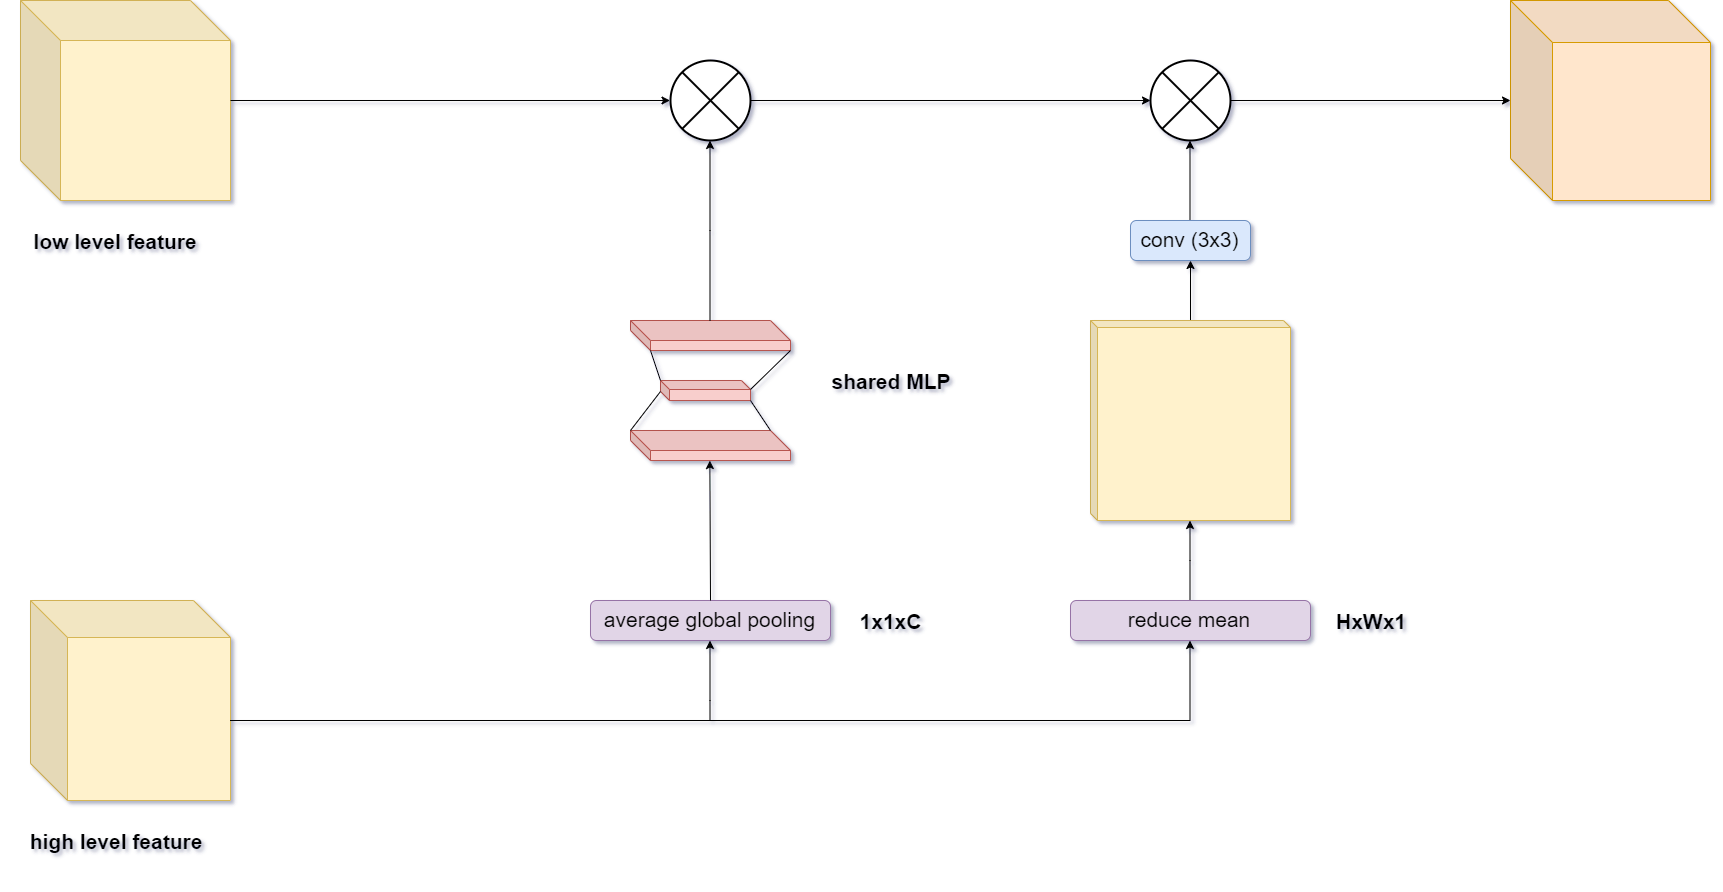

The diagram above was exported from draw.io. Its source (the exported page's mxGraphModel, read from the mxfile embedded in the PNG):
<mxGraphModel dx="2213" dy="1190" grid="1" gridSize="10" guides="1" tooltips="1" connect="1" arrows="1" fold="1" page="1" pageScale="1" pageWidth="827" pageHeight="1169" math="0" shadow="1">
  <root>
    <mxCell id="0" />
    <mxCell id="1" parent="0" />
    <mxCell id="M-KVPh44VHlIVvV5QCqx-2" value="" style="shape=cube;whiteSpace=wrap;html=1;boundedLbl=1;backgroundOutline=1;darkOpacity=0.05;darkOpacity2=0.1;fillColor=#fff2cc;strokeColor=#d6b656;size=40;" parent="1" vertex="1">
      <mxGeometry x="190" y="40" width="210" height="200" as="geometry" />
    </mxCell>
    <mxCell id="M-KVPh44VHlIVvV5QCqx-3" value="" style="shape=cube;whiteSpace=wrap;html=1;boundedLbl=1;backgroundOutline=1;darkOpacity=0.05;darkOpacity2=0.1;fillColor=#f8cecc;strokeColor=#b85450;" parent="1" vertex="1">
      <mxGeometry x="800" y="470" width="160" height="30" as="geometry" />
    </mxCell>
    <mxCell id="M-KVPh44VHlIVvV5QCqx-4" value="" style="shape=cube;whiteSpace=wrap;html=1;boundedLbl=1;backgroundOutline=1;darkOpacity=0.05;darkOpacity2=0.1;fillColor=#fff2cc;strokeColor=#d6b656;size=37;" parent="1" vertex="1">
      <mxGeometry x="200" y="640" width="200" height="200" as="geometry" />
    </mxCell>
    <mxCell id="M-KVPh44VHlIVvV5QCqx-5" value="" style="shape=cube;whiteSpace=wrap;html=1;boundedLbl=1;backgroundOutline=1;darkOpacity=0.05;darkOpacity2=0.1;size=9;fillColor=#f8cecc;strokeColor=#b85450;" parent="1" vertex="1">
      <mxGeometry x="830" y="420" width="90" height="20" as="geometry" />
    </mxCell>
    <mxCell id="M-KVPh44VHlIVvV5QCqx-6" value="" style="shape=cube;whiteSpace=wrap;html=1;boundedLbl=1;backgroundOutline=1;darkOpacity=0.05;darkOpacity2=0.1;fillColor=#f8cecc;strokeColor=#b85450;" parent="1" vertex="1">
      <mxGeometry x="800" y="360" width="160" height="30" as="geometry" />
    </mxCell>
    <mxCell id="M-KVPh44VHlIVvV5QCqx-25" value="" style="endArrow=none;html=1;shadow=0;exitX=0;exitY=0;exitDx=20;exitDy=30;exitPerimeter=0;entryX=0;entryY=0;entryDx=0;entryDy=0;entryPerimeter=0;" parent="1" source="M-KVPh44VHlIVvV5QCqx-6" target="M-KVPh44VHlIVvV5QCqx-5" edge="1">
      <mxGeometry width="50" height="50" relative="1" as="geometry">
        <mxPoint x="795" y="450" as="sourcePoint" />
        <mxPoint x="835" y="427" as="targetPoint" />
      </mxGeometry>
    </mxCell>
    <mxCell id="M-KVPh44VHlIVvV5QCqx-26" value="" style="endArrow=none;html=1;shadow=0;entryX=1;entryY=1;entryDx=0;entryDy=0;entryPerimeter=0;exitX=0;exitY=0;exitDx=90;exitDy=9;exitPerimeter=0;" parent="1" source="M-KVPh44VHlIVvV5QCqx-5" target="M-KVPh44VHlIVvV5QCqx-6" edge="1">
      <mxGeometry width="50" height="50" relative="1" as="geometry">
        <mxPoint x="925" y="420" as="sourcePoint" />
        <mxPoint x="990" y="375" as="targetPoint" />
      </mxGeometry>
    </mxCell>
    <mxCell id="M-KVPh44VHlIVvV5QCqx-29" value="" style="endArrow=none;html=1;shadow=0;entryX=1;entryY=1;entryDx=0;entryDy=0;entryPerimeter=0;exitX=0;exitY=0;exitDx=140;exitDy=0;exitPerimeter=0;" parent="1" source="M-KVPh44VHlIVvV5QCqx-3" target="M-KVPh44VHlIVvV5QCqx-5" edge="1">
      <mxGeometry width="50" height="50" relative="1" as="geometry">
        <mxPoint x="945" y="470" as="sourcePoint" />
        <mxPoint x="1035" y="415" as="targetPoint" />
      </mxGeometry>
    </mxCell>
    <mxCell id="M-KVPh44VHlIVvV5QCqx-31" value="" style="endArrow=none;html=1;shadow=0;exitX=0;exitY=0;exitDx=0;exitDy=0;exitPerimeter=0;entryX=0;entryY=0;entryDx=0;entryDy=11;entryPerimeter=0;" parent="1" source="M-KVPh44VHlIVvV5QCqx-3" target="M-KVPh44VHlIVvV5QCqx-5" edge="1">
      <mxGeometry width="50" height="50" relative="1" as="geometry">
        <mxPoint x="715" y="495" as="sourcePoint" />
        <mxPoint x="844" y="440" as="targetPoint" />
      </mxGeometry>
    </mxCell>
    <mxCell id="M-KVPh44VHlIVvV5QCqx-80" style="edgeStyle=orthogonalEdgeStyle;rounded=0;orthogonalLoop=1;jettySize=auto;html=1;shadow=0;fontSize=21;entryX=0.5;entryY=1;entryDx=0;entryDy=0;" parent="1" target="M-KVPh44VHlIVvV5QCqx-39" edge="1">
      <mxGeometry relative="1" as="geometry">
        <mxPoint x="880" y="760" as="sourcePoint" />
        <Array as="points">
          <mxPoint x="880" y="740" />
        </Array>
      </mxGeometry>
    </mxCell>
    <mxCell id="M-KVPh44VHlIVvV5QCqx-39" value="average global pooling" style="rounded=1;whiteSpace=wrap;html=1;shadow=0;strokeWidth=1;fontSize=21;fillColor=#e1d5e7;strokeColor=#9673a6;" parent="1" vertex="1">
      <mxGeometry x="760" y="640" width="240" height="40" as="geometry" />
    </mxCell>
    <mxCell id="M-KVPh44VHlIVvV5QCqx-53" style="edgeStyle=orthogonalEdgeStyle;rounded=0;orthogonalLoop=1;jettySize=auto;html=1;shadow=0;fontSize=21;entryX=0.5;entryY=1;entryDx=0;entryDy=0;entryPerimeter=0;" parent="1" source="M-KVPh44VHlIVvV5QCqx-6" target="M-KVPh44VHlIVvV5QCqx-45" edge="1">
      <mxGeometry relative="1" as="geometry" />
    </mxCell>
    <mxCell id="M-KVPh44VHlIVvV5QCqx-54" style="edgeStyle=orthogonalEdgeStyle;rounded=0;orthogonalLoop=1;jettySize=auto;html=1;shadow=0;fontSize=21;entryX=0;entryY=0.5;entryDx=0;entryDy=0;entryPerimeter=0;" parent="1" source="M-KVPh44VHlIVvV5QCqx-2" target="M-KVPh44VHlIVvV5QCqx-45" edge="1">
      <mxGeometry relative="1" as="geometry" />
    </mxCell>
    <mxCell id="M-KVPh44VHlIVvV5QCqx-45" value="" style="verticalLabelPosition=bottom;verticalAlign=top;html=1;strokeWidth=2;shape=mxgraph.flowchart.or;shadow=0;fontSize=21;" parent="1" vertex="1">
      <mxGeometry x="840" y="100" width="80" height="80" as="geometry" />
    </mxCell>
    <mxCell id="M-KVPh44VHlIVvV5QCqx-60" style="edgeStyle=orthogonalEdgeStyle;rounded=0;orthogonalLoop=1;jettySize=auto;html=1;exitX=0.5;exitY=0;exitDx=0;exitDy=0;shadow=0;fontSize=21;entryX=0.498;entryY=1.006;entryDx=0;entryDy=0;entryPerimeter=0;" parent="1" source="M-KVPh44VHlIVvV5QCqx-55" target="M-KVPh44VHlIVvV5QCqx-74" edge="1">
      <mxGeometry relative="1" as="geometry">
        <mxPoint x="1360" y="570" as="targetPoint" />
        <Array as="points">
          <mxPoint x="1360" y="600" />
        </Array>
      </mxGeometry>
    </mxCell>
    <mxCell id="M-KVPh44VHlIVvV5QCqx-79" style="edgeStyle=orthogonalEdgeStyle;rounded=0;orthogonalLoop=1;jettySize=auto;html=1;exitX=1.001;exitY=0.599;exitDx=0;exitDy=0;entryX=0.5;entryY=1;entryDx=0;entryDy=0;shadow=0;fontSize=21;exitPerimeter=0;" parent="1" source="M-KVPh44VHlIVvV5QCqx-4" target="M-KVPh44VHlIVvV5QCqx-55" edge="1">
      <mxGeometry relative="1" as="geometry">
        <Array as="points">
          <mxPoint x="1360" y="760" />
        </Array>
      </mxGeometry>
    </mxCell>
    <mxCell id="M-KVPh44VHlIVvV5QCqx-55" value="reduce mean" style="rounded=1;whiteSpace=wrap;html=1;shadow=0;strokeWidth=1;fontSize=21;fillColor=#e1d5e7;strokeColor=#9673a6;" parent="1" vertex="1">
      <mxGeometry x="1240" y="640" width="240" height="40" as="geometry" />
    </mxCell>
    <mxCell id="M-KVPh44VHlIVvV5QCqx-56" value="" style="endArrow=classic;html=1;shadow=0;fontSize=21;entryX=0.496;entryY=1.002;entryDx=0;entryDy=0;entryPerimeter=0;exitX=0.5;exitY=0;exitDx=0;exitDy=0;" parent="1" source="M-KVPh44VHlIVvV5QCqx-39" target="M-KVPh44VHlIVvV5QCqx-3" edge="1">
      <mxGeometry width="50" height="50" relative="1" as="geometry">
        <mxPoint x="880" y="600" as="sourcePoint" />
        <mxPoint x="881" y="472" as="targetPoint" />
      </mxGeometry>
    </mxCell>
    <mxCell id="M-KVPh44VHlIVvV5QCqx-66" style="edgeStyle=orthogonalEdgeStyle;rounded=0;orthogonalLoop=1;jettySize=auto;html=1;exitX=0.5;exitY=0;exitDx=0;exitDy=0;entryX=0.5;entryY=1;entryDx=0;entryDy=0;entryPerimeter=0;shadow=0;fontSize=21;" parent="1" source="M-KVPh44VHlIVvV5QCqx-61" target="M-KVPh44VHlIVvV5QCqx-65" edge="1">
      <mxGeometry relative="1" as="geometry" />
    </mxCell>
    <mxCell id="M-KVPh44VHlIVvV5QCqx-61" value="conv (3x3)" style="rounded=1;whiteSpace=wrap;html=1;shadow=0;strokeWidth=1;fontSize=21;fillColor=#dae8fc;strokeColor=#6c8ebf;" parent="1" vertex="1">
      <mxGeometry x="1300" y="260" width="120" height="40" as="geometry" />
    </mxCell>
    <mxCell id="M-KVPh44VHlIVvV5QCqx-63" value="" style="endArrow=classic;html=1;shadow=0;fontSize=21;exitX=0.5;exitY=0;exitDx=0;exitDy=0;exitPerimeter=0;entryX=0.5;entryY=1;entryDx=0;entryDy=0;" parent="1" target="M-KVPh44VHlIVvV5QCqx-61" edge="1">
      <mxGeometry width="50" height="50" relative="1" as="geometry">
        <mxPoint x="1360" y="400" as="sourcePoint" />
        <mxPoint x="1265" y="370" as="targetPoint" />
      </mxGeometry>
    </mxCell>
    <mxCell id="M-KVPh44VHlIVvV5QCqx-64" value="" style="endArrow=classic;html=1;shadow=0;fontSize=21;exitX=1;exitY=0.5;exitDx=0;exitDy=0;exitPerimeter=0;entryX=0;entryY=0.5;entryDx=0;entryDy=0;entryPerimeter=0;" parent="1" source="M-KVPh44VHlIVvV5QCqx-45" target="M-KVPh44VHlIVvV5QCqx-65" edge="1">
      <mxGeometry width="50" height="50" relative="1" as="geometry">
        <mxPoint x="1060" y="210" as="sourcePoint" />
        <mxPoint x="1110" y="160" as="targetPoint" />
      </mxGeometry>
    </mxCell>
    <mxCell id="M-KVPh44VHlIVvV5QCqx-68" style="edgeStyle=orthogonalEdgeStyle;rounded=0;orthogonalLoop=1;jettySize=auto;html=1;exitX=1;exitY=0.5;exitDx=0;exitDy=0;exitPerimeter=0;shadow=0;fontSize=21;" parent="1" source="M-KVPh44VHlIVvV5QCqx-65" target="M-KVPh44VHlIVvV5QCqx-67" edge="1">
      <mxGeometry relative="1" as="geometry" />
    </mxCell>
    <mxCell id="M-KVPh44VHlIVvV5QCqx-65" value="" style="verticalLabelPosition=bottom;verticalAlign=top;html=1;strokeWidth=2;shape=mxgraph.flowchart.or;shadow=0;fontSize=21;" parent="1" vertex="1">
      <mxGeometry x="1320" y="100" width="80" height="80" as="geometry" />
    </mxCell>
    <mxCell id="M-KVPh44VHlIVvV5QCqx-67" value="" style="shape=cube;whiteSpace=wrap;html=1;boundedLbl=1;backgroundOutline=1;darkOpacity=0.05;darkOpacity2=0.1;fillColor=#ffe6cc;strokeColor=#d79b00;size=42;" parent="1" vertex="1">
      <mxGeometry x="1680" y="40" width="200" height="200" as="geometry" />
    </mxCell>
    <mxCell id="M-KVPh44VHlIVvV5QCqx-70" value="&lt;h4 style=&quot;line-height: 130%&quot;&gt;high level feature&lt;/h4&gt;" style="text;html=1;strokeColor=none;fillColor=none;align=center;verticalAlign=middle;whiteSpace=wrap;rounded=0;shadow=0;fontSize=21;" parent="1" vertex="1">
      <mxGeometry x="170" y="840" width="230" height="80" as="geometry" />
    </mxCell>
    <mxCell id="M-KVPh44VHlIVvV5QCqx-71" value="&lt;h4 style=&quot;line-height: 130%&quot;&gt;low level feature&lt;/h4&gt;" style="text;html=1;strokeColor=none;fillColor=none;align=center;verticalAlign=middle;whiteSpace=wrap;rounded=0;shadow=0;fontSize=21;" parent="1" vertex="1">
      <mxGeometry x="170" y="240" width="230" height="80" as="geometry" />
    </mxCell>
    <mxCell id="M-KVPh44VHlIVvV5QCqx-73" value="&lt;h4&gt;1x1xC&lt;/h4&gt;" style="text;html=1;strokeColor=none;fillColor=none;align=center;verticalAlign=middle;whiteSpace=wrap;rounded=0;shadow=0;fontSize=21;fontStyle=0" parent="1" vertex="1">
      <mxGeometry x="960" y="625" width="200" height="70" as="geometry" />
    </mxCell>
    <mxCell id="M-KVPh44VHlIVvV5QCqx-74" value="" style="shape=cube;whiteSpace=wrap;html=1;boundedLbl=1;backgroundOutline=1;darkOpacity=0.05;darkOpacity2=0.1;fillColor=#fff2cc;strokeColor=#d6b656;size=7;" parent="1" vertex="1">
      <mxGeometry x="1260" y="360" width="200" height="200" as="geometry" />
    </mxCell>
    <mxCell id="M-KVPh44VHlIVvV5QCqx-82" value="&lt;h4&gt;shared MLP&lt;/h4&gt;" style="text;html=1;strokeColor=none;fillColor=none;align=center;verticalAlign=middle;whiteSpace=wrap;rounded=0;shadow=0;fontSize=21;" parent="1" vertex="1">
      <mxGeometry x="980" y="385" width="160" height="70" as="geometry" />
    </mxCell>
    <mxCell id="nwMFlNqTZ3BqRxImJcXg-1" value="&lt;h4&gt;HxWx1&lt;/h4&gt;" style="text;html=1;strokeColor=none;fillColor=none;align=center;verticalAlign=middle;whiteSpace=wrap;rounded=0;shadow=0;fontSize=21;fontStyle=0" vertex="1" parent="1">
      <mxGeometry x="1440" y="625" width="200" height="70" as="geometry" />
    </mxCell>
  </root>
</mxGraphModel>